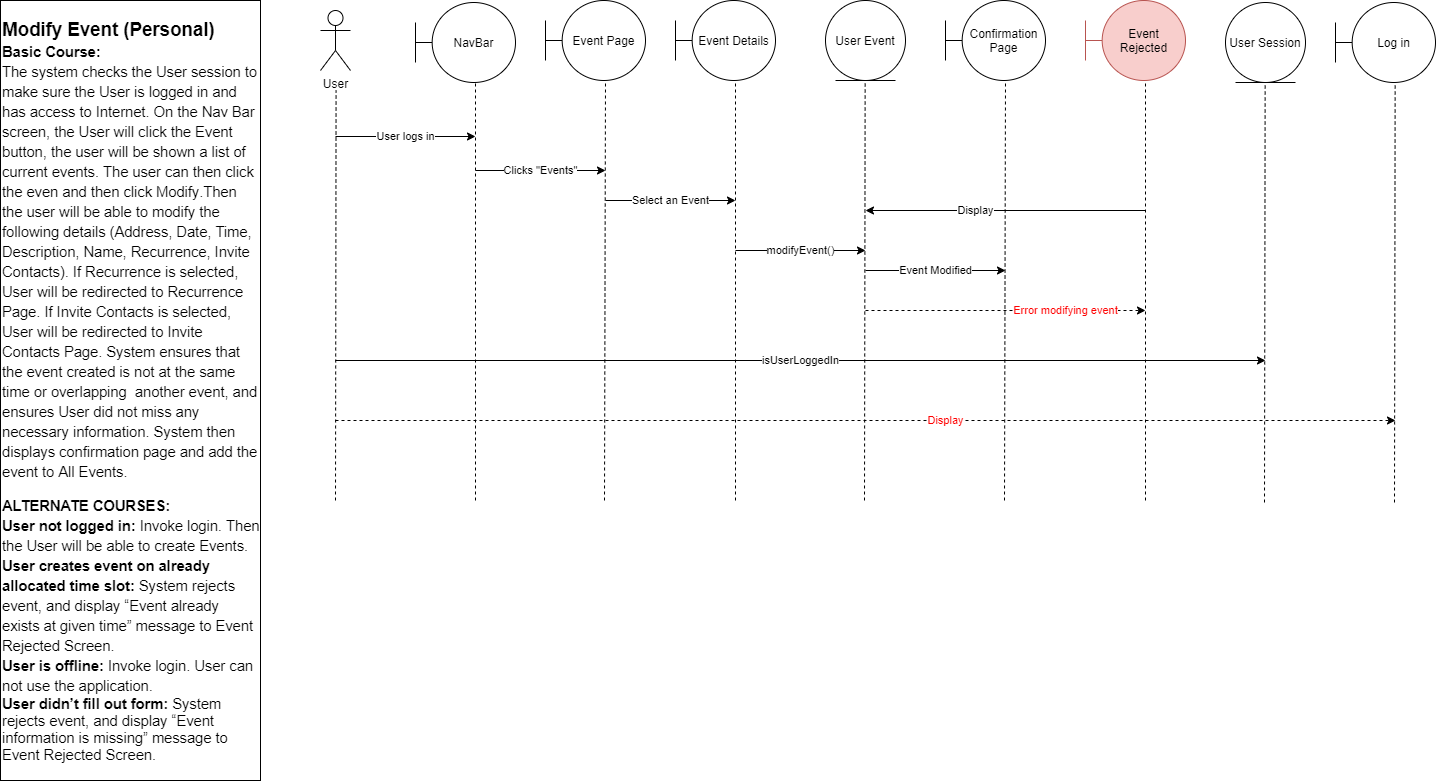

The diagram above was exported from draw.io. Its source (the exported page's mxGraphModel, read from the mxfile embedded in the PNG):
<mxGraphModel dx="1422" dy="882" grid="1" gridSize="10" guides="1" tooltips="1" connect="1" arrows="1" fold="1" page="1" pageScale="1" pageWidth="850" pageHeight="1100" math="0" shadow="0">
  <root>
    <mxCell id="0" />
    <mxCell id="1" parent="0" />
    <mxCell id="ZmIAHo9nLpfz9eDUALgn-1" value="&lt;p dir=&quot;ltr&quot; style=&quot;line-height: 1.38 ; margin-top: 0pt ; margin-bottom: 0pt&quot;&gt;&lt;span style=&quot;font-size: 14pt ; font-family: &amp;#34;arial&amp;#34; ; background-color: transparent ; font-weight: 700 ; vertical-align: baseline ; white-space: pre-wrap&quot;&gt;Modify Event (Personal)&lt;/span&gt;&lt;/p&gt;&lt;p dir=&quot;ltr&quot; style=&quot;line-height: 1.38 ; margin-top: 0pt ; margin-bottom: 0pt&quot;&gt;&lt;span style=&quot;font-size: 11pt ; font-family: &amp;#34;arial&amp;#34; ; background-color: transparent ; font-weight: 700 ; vertical-align: baseline ; white-space: pre-wrap&quot;&gt;Basic Course:&lt;/span&gt;&lt;/p&gt;&lt;p dir=&quot;ltr&quot; style=&quot;line-height: 1.38 ; margin-top: 0pt ; margin-bottom: 0pt&quot;&gt;&lt;span style=&quot;font-size: 11pt ; font-family: &amp;#34;arial&amp;#34; ; background-color: transparent ; vertical-align: baseline ; white-space: pre-wrap&quot;&gt;The system checks the User session to make sure the User is logged in and has access to Internet. On the &lt;/span&gt;&lt;span style=&quot;font-size: 11pt ; font-family: &amp;#34;arial&amp;#34; ; background-color: transparent ; vertical-align: baseline ; white-space: pre-wrap&quot;&gt;Nav Bar&lt;/span&gt;&lt;span style=&quot;font-size: 11pt ; font-family: &amp;#34;arial&amp;#34; ; background-color: transparent ; vertical-align: baseline ; white-space: pre-wrap&quot;&gt; screen, the User will click the &lt;/span&gt;&lt;span style=&quot;font-size: 11pt ; font-family: &amp;#34;arial&amp;#34; ; background-color: transparent ; vertical-align: baseline ; white-space: pre-wrap&quot;&gt;Event&lt;/span&gt;&lt;span style=&quot;font-size: 11pt ; font-family: &amp;#34;arial&amp;#34; ; background-color: transparent ; vertical-align: baseline ; white-space: pre-wrap&quot;&gt; button, the user will be shown a list of current events. The user can then click the even and then click &lt;/span&gt;&lt;span style=&quot;font-size: 11pt ; font-family: &amp;#34;arial&amp;#34; ; background-color: transparent ; vertical-align: baseline ; white-space: pre-wrap&quot;&gt;Modify&lt;/span&gt;&lt;span style=&quot;font-size: 11pt ; font-family: &amp;#34;arial&amp;#34; ; background-color: transparent ; vertical-align: baseline ; white-space: pre-wrap&quot;&gt;.Then the user will be able to modify the following details (&lt;/span&gt;&lt;span style=&quot;font-size: 11pt ; font-family: &amp;#34;arial&amp;#34; ; background-color: transparent ; vertical-align: baseline ; white-space: pre-wrap&quot;&gt;Address&lt;/span&gt;&lt;span style=&quot;font-size: 11pt ; font-family: &amp;#34;arial&amp;#34; ; background-color: transparent ; vertical-align: baseline ; white-space: pre-wrap&quot;&gt;, &lt;/span&gt;&lt;span style=&quot;font-size: 11pt ; font-family: &amp;#34;arial&amp;#34; ; background-color: transparent ; vertical-align: baseline ; white-space: pre-wrap&quot;&gt;Date&lt;/span&gt;&lt;span style=&quot;font-size: 11pt ; font-family: &amp;#34;arial&amp;#34; ; background-color: transparent ; vertical-align: baseline ; white-space: pre-wrap&quot;&gt;, &lt;/span&gt;&lt;span style=&quot;font-size: 11pt ; font-family: &amp;#34;arial&amp;#34; ; background-color: transparent ; vertical-align: baseline ; white-space: pre-wrap&quot;&gt;Time&lt;/span&gt;&lt;span style=&quot;font-size: 11pt ; font-family: &amp;#34;arial&amp;#34; ; background-color: transparent ; vertical-align: baseline ; white-space: pre-wrap&quot;&gt;, &lt;/span&gt;&lt;span style=&quot;font-size: 11pt ; font-family: &amp;#34;arial&amp;#34; ; background-color: transparent ; vertical-align: baseline ; white-space: pre-wrap&quot;&gt;Description&lt;/span&gt;&lt;span style=&quot;font-size: 11pt ; font-family: &amp;#34;arial&amp;#34; ; background-color: transparent ; vertical-align: baseline ; white-space: pre-wrap&quot;&gt;, &lt;/span&gt;&lt;span style=&quot;font-size: 11pt ; font-family: &amp;#34;arial&amp;#34; ; background-color: transparent ; vertical-align: baseline ; white-space: pre-wrap&quot;&gt;Name&lt;/span&gt;&lt;span style=&quot;font-size: 11pt ; font-family: &amp;#34;arial&amp;#34; ; background-color: transparent ; vertical-align: baseline ; white-space: pre-wrap&quot;&gt;, &lt;/span&gt;&lt;span style=&quot;font-size: 11pt ; font-family: &amp;#34;arial&amp;#34; ; background-color: transparent ; vertical-align: baseline ; white-space: pre-wrap&quot;&gt;Recurrence&lt;/span&gt;&lt;span style=&quot;font-size: 11pt ; font-family: &amp;#34;arial&amp;#34; ; background-color: transparent ; vertical-align: baseline ; white-space: pre-wrap&quot;&gt;, &lt;/span&gt;&lt;span style=&quot;font-size: 11pt ; font-family: &amp;#34;arial&amp;#34; ; background-color: transparent ; vertical-align: baseline ; white-space: pre-wrap&quot;&gt;Invite&lt;/span&gt;&lt;span style=&quot;font-size: 11pt ; font-family: &amp;#34;arial&amp;#34; ; background-color: transparent ; vertical-align: baseline ; white-space: pre-wrap&quot;&gt; &lt;/span&gt;&lt;span style=&quot;font-size: 11pt ; font-family: &amp;#34;arial&amp;#34; ; background-color: transparent ; vertical-align: baseline ; white-space: pre-wrap&quot;&gt;Contacts&lt;/span&gt;&lt;span style=&quot;font-size: 11pt ; font-family: &amp;#34;arial&amp;#34; ; background-color: transparent ; vertical-align: baseline ; white-space: pre-wrap&quot;&gt;). If Recurrence is selected, User will be redirected to Recurrence Page. If Invite Contacts is selected, User will be redirected to Invite Contacts Page. System ensures that the event created is not at the same time or overlapping&amp;nbsp; another event, and ensures User did not miss any necessary information. System then displays confirmation page and add the event to All Events.&lt;/span&gt;&lt;/p&gt;&lt;br&gt;&lt;p dir=&quot;ltr&quot; style=&quot;line-height: 1.38 ; margin-top: 0pt ; margin-bottom: 0pt&quot;&gt;&lt;span style=&quot;font-size: 11pt ; font-family: &amp;#34;arial&amp;#34; ; background-color: transparent ; font-weight: 700 ; vertical-align: baseline ; white-space: pre-wrap&quot;&gt;ALTERNATE COURSES:&lt;/span&gt;&lt;/p&gt;&lt;p dir=&quot;ltr&quot; style=&quot;line-height: 1.38 ; margin-top: 0pt ; margin-bottom: 0pt&quot;&gt;&lt;span style=&quot;font-size: 11pt ; font-family: &amp;#34;arial&amp;#34; ; background-color: transparent ; font-weight: 700 ; vertical-align: baseline ; white-space: pre-wrap&quot;&gt;User not logged in:&lt;/span&gt;&lt;span style=&quot;font-size: 11pt ; font-family: &amp;#34;arial&amp;#34; ; background-color: transparent ; vertical-align: baseline ; white-space: pre-wrap&quot;&gt; Invoke login. Then the &lt;/span&gt;&lt;span style=&quot;font-size: 11pt ; font-family: &amp;#34;arial&amp;#34; ; background-color: transparent ; vertical-align: baseline ; white-space: pre-wrap&quot;&gt;User&lt;/span&gt;&lt;span style=&quot;font-size: 11pt ; font-family: &amp;#34;arial&amp;#34; ; background-color: transparent ; vertical-align: baseline ; white-space: pre-wrap&quot;&gt; will be able to create &lt;/span&gt;&lt;span style=&quot;font-size: 11pt ; font-family: &amp;#34;arial&amp;#34; ; background-color: transparent ; vertical-align: baseline ; white-space: pre-wrap&quot;&gt;Events&lt;/span&gt;&lt;span style=&quot;font-size: 11pt ; font-family: &amp;#34;arial&amp;#34; ; background-color: transparent ; vertical-align: baseline ; white-space: pre-wrap&quot;&gt;.&lt;/span&gt;&lt;/p&gt;&lt;p dir=&quot;ltr&quot; style=&quot;line-height: 1.38 ; margin-top: 0pt ; margin-bottom: 0pt&quot;&gt;&lt;span style=&quot;font-size: 11pt ; font-family: &amp;#34;arial&amp;#34; ; background-color: transparent ; font-weight: 700 ; vertical-align: baseline ; white-space: pre-wrap&quot;&gt;User creates event on already allocated time slot: &lt;/span&gt;&lt;span style=&quot;font-size: 11pt ; font-family: &amp;#34;arial&amp;#34; ; background-color: transparent ; vertical-align: baseline ; white-space: pre-wrap&quot;&gt;System rejects event, and display “Event already exists at given time” message to Event Rejected Screen.&lt;/span&gt;&lt;/p&gt;&lt;p dir=&quot;ltr&quot; style=&quot;line-height: 1.38 ; margin-top: 0pt ; margin-bottom: 0pt&quot;&gt;&lt;span style=&quot;font-size: 11pt ; font-family: &amp;#34;arial&amp;#34; ; background-color: transparent ; font-weight: 700 ; vertical-align: baseline ; white-space: pre-wrap&quot;&gt;User is offline: &lt;/span&gt;&lt;span style=&quot;font-size: 11pt ; font-family: &amp;#34;arial&amp;#34; ; background-color: transparent ; vertical-align: baseline ; white-space: pre-wrap&quot;&gt;Invoke login. User can not use the application.&lt;/span&gt;&lt;/p&gt;&lt;span style=&quot;background-color: transparent ; font-size: 11pt ; font-family: &amp;#34;arial&amp;#34; ; font-weight: 700 ; vertical-align: baseline ; white-space: pre-wrap&quot;&gt;User didn’t fill out form: &lt;/span&gt;&lt;span style=&quot;background-color: transparent ; font-size: 11pt ; font-family: &amp;#34;arial&amp;#34; ; vertical-align: baseline ; white-space: pre-wrap&quot;&gt;System rejects event, and display “Event information is missing” message to Event Rejected Screen.&lt;/span&gt;" style="text;html=1;strokeColor=#000000;fillColor=none;align=left;verticalAlign=middle;whiteSpace=wrap;rounded=0;" parent="1" vertex="1">
      <mxGeometry x="40" y="20" width="260" height="780" as="geometry" />
    </mxCell>
    <mxCell id="AepzjjSPDV6qWUzUlKSB-1" value="User" style="shape=umlActor;verticalLabelPosition=bottom;labelBackgroundColor=#ffffff;verticalAlign=top;html=1;outlineConnect=0;" parent="1" vertex="1">
      <mxGeometry x="360" y="30" width="30" height="60" as="geometry" />
    </mxCell>
    <mxCell id="AepzjjSPDV6qWUzUlKSB-2" value="NavBar" style="shape=umlBoundary;whiteSpace=wrap;html=1;" parent="1" vertex="1">
      <mxGeometry x="455" y="22" width="100" height="80" as="geometry" />
    </mxCell>
    <mxCell id="AepzjjSPDV6qWUzUlKSB-3" value="Event Page" style="shape=umlBoundary;whiteSpace=wrap;html=1;" parent="1" vertex="1">
      <mxGeometry x="585" y="20" width="100" height="80" as="geometry" />
    </mxCell>
    <mxCell id="AepzjjSPDV6qWUzUlKSB-4" value="Event Details" style="shape=umlBoundary;whiteSpace=wrap;html=1;" parent="1" vertex="1">
      <mxGeometry x="715" y="20" width="100" height="80" as="geometry" />
    </mxCell>
    <mxCell id="AepzjjSPDV6qWUzUlKSB-5" value="Event Rejected" style="shape=umlBoundary;whiteSpace=wrap;html=1;fillColor=#f8cecc;strokeColor=#b85450;" parent="1" vertex="1">
      <mxGeometry x="1125" y="20" width="100" height="80" as="geometry" />
    </mxCell>
    <mxCell id="AepzjjSPDV6qWUzUlKSB-6" value="Confirmation Page" style="shape=umlBoundary;whiteSpace=wrap;html=1;" parent="1" vertex="1">
      <mxGeometry x="985" y="20" width="100" height="80" as="geometry" />
    </mxCell>
    <mxCell id="AepzjjSPDV6qWUzUlKSB-7" value="User Session" style="ellipse;shape=umlEntity;whiteSpace=wrap;html=1;" parent="1" vertex="1">
      <mxGeometry x="1265" y="22" width="80" height="80" as="geometry" />
    </mxCell>
    <mxCell id="AepzjjSPDV6qWUzUlKSB-8" value="User Event" style="ellipse;shape=umlEntity;whiteSpace=wrap;html=1;" parent="1" vertex="1">
      <mxGeometry x="865" y="20" width="80" height="80" as="geometry" />
    </mxCell>
    <mxCell id="AepzjjSPDV6qWUzUlKSB-9" value="" style="endArrow=none;dashed=1;html=1;" parent="1" edge="1">
      <mxGeometry width="50" height="50" relative="1" as="geometry">
        <mxPoint x="375" y="520" as="sourcePoint" />
        <mxPoint x="375.58" y="110" as="targetPoint" />
      </mxGeometry>
    </mxCell>
    <mxCell id="AepzjjSPDV6qWUzUlKSB-13" value="" style="endArrow=none;dashed=1;html=1;" parent="1" edge="1">
      <mxGeometry width="50" height="50" relative="1" as="geometry">
        <mxPoint x="515" y="520" as="sourcePoint" />
        <mxPoint x="515" y="101.99999999999989" as="targetPoint" />
      </mxGeometry>
    </mxCell>
    <mxCell id="AepzjjSPDV6qWUzUlKSB-14" value="" style="endArrow=none;dashed=1;html=1;" parent="1" edge="1">
      <mxGeometry width="50" height="50" relative="1" as="geometry">
        <mxPoint x="644" y="520" as="sourcePoint" />
        <mxPoint x="645" y="99.99999999999989" as="targetPoint" />
      </mxGeometry>
    </mxCell>
    <mxCell id="AepzjjSPDV6qWUzUlKSB-15" value="" style="endArrow=none;dashed=1;html=1;" parent="1" edge="1">
      <mxGeometry width="50" height="50" relative="1" as="geometry">
        <mxPoint x="775" y="520" as="sourcePoint" />
        <mxPoint x="775" y="99.99999999999989" as="targetPoint" />
      </mxGeometry>
    </mxCell>
    <mxCell id="AepzjjSPDV6qWUzUlKSB-16" value="" style="endArrow=none;dashed=1;html=1;" parent="1" edge="1">
      <mxGeometry width="50" height="50" relative="1" as="geometry">
        <mxPoint x="1185" y="520" as="sourcePoint" />
        <mxPoint x="1185" y="99.99999999999989" as="targetPoint" />
      </mxGeometry>
    </mxCell>
    <mxCell id="AepzjjSPDV6qWUzUlKSB-17" value="" style="endArrow=none;dashed=1;html=1;" parent="1" edge="1">
      <mxGeometry width="50" height="50" relative="1" as="geometry">
        <mxPoint x="1044" y="520" as="sourcePoint" />
        <mxPoint x="1044.9999999999998" y="99.99999999999989" as="targetPoint" />
      </mxGeometry>
    </mxCell>
    <mxCell id="AepzjjSPDV6qWUzUlKSB-18" value="" style="endArrow=none;dashed=1;html=1;" parent="1" edge="1">
      <mxGeometry width="50" height="50" relative="1" as="geometry">
        <mxPoint x="1304" y="522" as="sourcePoint" />
        <mxPoint x="1304.6599999999999" y="101.99999999999989" as="targetPoint" />
      </mxGeometry>
    </mxCell>
    <mxCell id="AepzjjSPDV6qWUzUlKSB-19" value="" style="endArrow=none;dashed=1;html=1;" parent="1" edge="1">
      <mxGeometry width="50" height="50" relative="1" as="geometry">
        <mxPoint x="904" y="520" as="sourcePoint" />
        <mxPoint x="904.6599999999999" y="99.99999999999989" as="targetPoint" />
      </mxGeometry>
    </mxCell>
    <mxCell id="AepzjjSPDV6qWUzUlKSB-20" value="User logs in" style="endArrow=classic;html=1;" parent="1" edge="1">
      <mxGeometry width="50" height="50" relative="1" as="geometry">
        <mxPoint x="375" y="156" as="sourcePoint" />
        <mxPoint x="515" y="156" as="targetPoint" />
      </mxGeometry>
    </mxCell>
    <mxCell id="AepzjjSPDV6qWUzUlKSB-24" value="" style="endArrow=none;dashed=1;html=1;" parent="1" edge="1">
      <mxGeometry width="50" height="50" relative="1" as="geometry">
        <mxPoint x="1434" y="522" as="sourcePoint" />
        <mxPoint x="1434.6599999999999" y="101.99999999999989" as="targetPoint" />
      </mxGeometry>
    </mxCell>
    <mxCell id="AepzjjSPDV6qWUzUlKSB-25" value="Log in" style="shape=umlBoundary;whiteSpace=wrap;html=1;" parent="1" vertex="1">
      <mxGeometry x="1375" y="22" width="100" height="80" as="geometry" />
    </mxCell>
    <mxCell id="AepzjjSPDV6qWUzUlKSB-26" value="Clicks &quot;Events&quot;" style="endArrow=classic;html=1;" parent="1" edge="1">
      <mxGeometry width="50" height="50" relative="1" as="geometry">
        <mxPoint x="515" y="190" as="sourcePoint" />
        <mxPoint x="645" y="190" as="targetPoint" />
      </mxGeometry>
    </mxCell>
    <mxCell id="AepzjjSPDV6qWUzUlKSB-27" value="&lt;font color=&quot;#ff0000&quot;&gt;Display&lt;/font&gt;" style="endArrow=classic;html=1;fillColor=#f8cecc;strokeColor=#000000;dashed=1;" parent="1" edge="1">
      <mxGeometry x="0.1509" width="50" height="50" relative="1" as="geometry">
        <mxPoint x="375" y="440" as="sourcePoint" />
        <mxPoint x="1435" y="440" as="targetPoint" />
        <mxPoint as="offset" />
      </mxGeometry>
    </mxCell>
    <mxCell id="AepzjjSPDV6qWUzUlKSB-28" value="Select an Event" style="endArrow=classic;html=1;" parent="1" edge="1">
      <mxGeometry width="50" height="50" relative="1" as="geometry">
        <mxPoint x="645" y="220" as="sourcePoint" />
        <mxPoint x="775" y="220" as="targetPoint" />
      </mxGeometry>
    </mxCell>
    <mxCell id="AepzjjSPDV6qWUzUlKSB-29" value="modifyEvent()" style="endArrow=classic;html=1;" parent="1" edge="1">
      <mxGeometry width="50" height="50" relative="1" as="geometry">
        <mxPoint x="775" y="270" as="sourcePoint" />
        <mxPoint x="905" y="270" as="targetPoint" />
      </mxGeometry>
    </mxCell>
    <mxCell id="AepzjjSPDV6qWUzUlKSB-30" value="isUserLoggedIn" style="endArrow=classic;html=1;" parent="1" edge="1">
      <mxGeometry width="50" height="50" relative="1" as="geometry">
        <mxPoint x="375" y="380" as="sourcePoint" />
        <mxPoint x="1305" y="380" as="targetPoint" />
      </mxGeometry>
    </mxCell>
    <mxCell id="AepzjjSPDV6qWUzUlKSB-31" value="Event Modified" style="endArrow=classic;html=1;" parent="1" edge="1">
      <mxGeometry width="50" height="50" relative="1" as="geometry">
        <mxPoint x="905" y="290" as="sourcePoint" />
        <mxPoint x="1045" y="290" as="targetPoint" />
      </mxGeometry>
    </mxCell>
    <mxCell id="AepzjjSPDV6qWUzUlKSB-33" value="&lt;font color=&quot;#ff0303&quot;&gt;Error modifying event&lt;/font&gt;" style="endArrow=classic;html=1;strokeColor=#000000;dashed=1;" parent="1" edge="1">
      <mxGeometry x="0.4286" width="50" height="50" relative="1" as="geometry">
        <mxPoint x="905" y="330" as="sourcePoint" />
        <mxPoint x="1185" y="330" as="targetPoint" />
        <mxPoint as="offset" />
      </mxGeometry>
    </mxCell>
    <mxCell id="AepzjjSPDV6qWUzUlKSB-34" value="Display" style="endArrow=classic;html=1;strokeColor=#000000;" parent="1" edge="1">
      <mxGeometry x="0.2143" width="50" height="50" relative="1" as="geometry">
        <mxPoint x="1185" y="230" as="sourcePoint" />
        <mxPoint x="905" y="230" as="targetPoint" />
        <mxPoint as="offset" />
      </mxGeometry>
    </mxCell>
  </root>
</mxGraphModel>